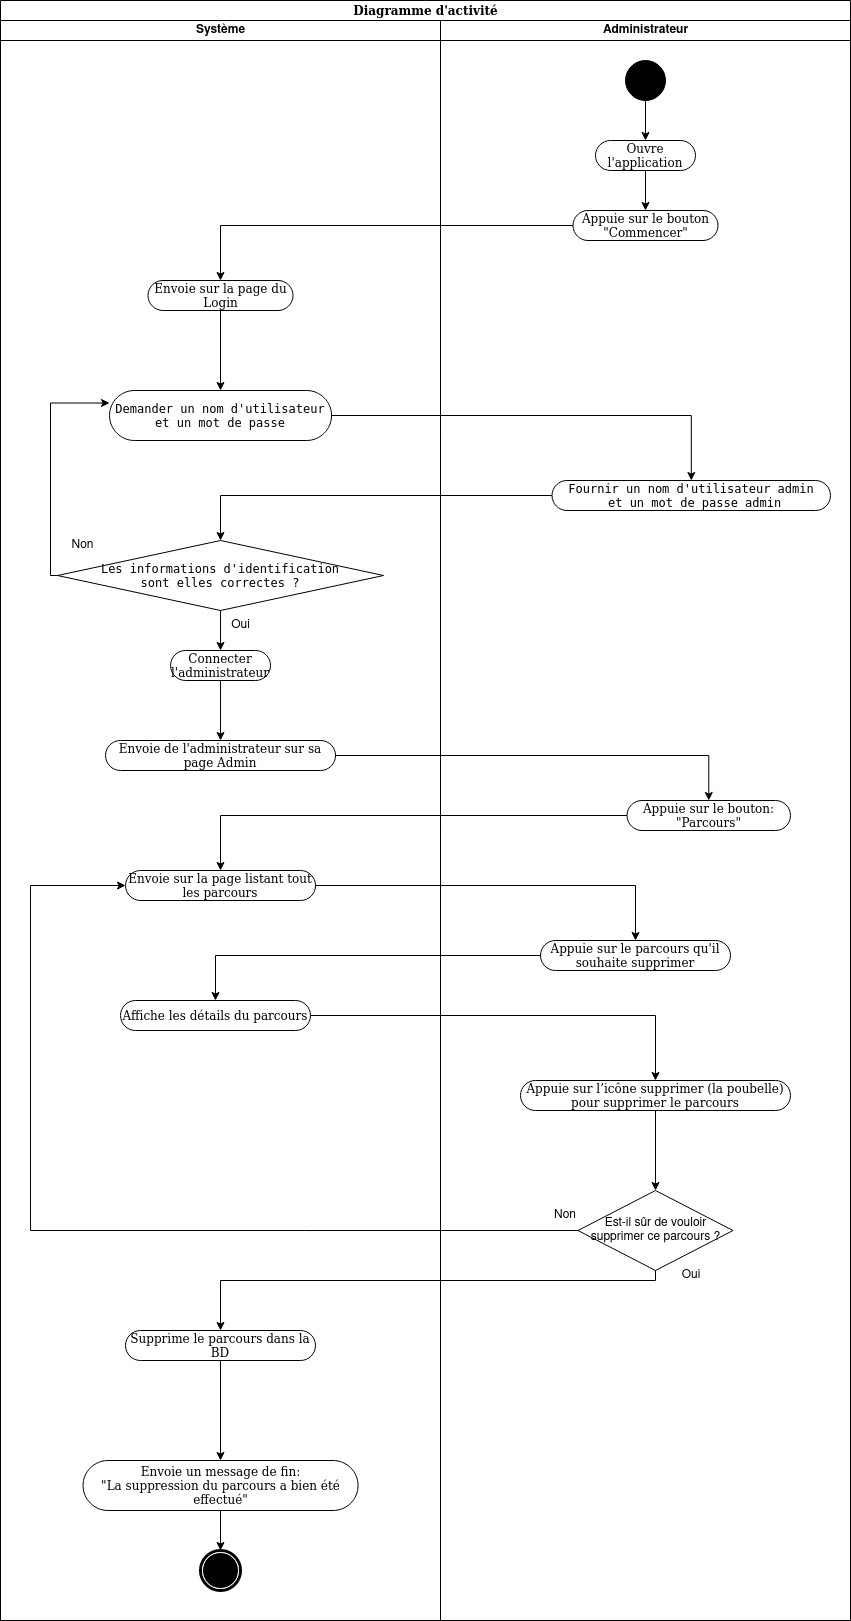

The diagram above was exported from draw.io. Its source (the exported page's mxGraphModel, read from the mxfile embedded in the PNG):
<mxGraphModel dx="1674" dy="797" grid="1" gridSize="10" guides="1" tooltips="1" connect="1" arrows="1" fold="1" page="1" pageScale="1" pageWidth="850" pageHeight="1100" background="none" math="0" shadow="0">
  <root>
    <mxCell id="0" />
    <mxCell id="1" parent="0" />
    <mxCell id="1c1d494c118603dd-1" value="Diagramme d'activité" style="swimlane;html=1;childLayout=stackLayout;startSize=20;rounded=0;shadow=0;comic=0;labelBackgroundColor=none;strokeWidth=1;fontFamily=Verdana;fontSize=12;align=center;" parent="1" vertex="1">
      <mxGeometry width="850" height="1620" as="geometry" />
    </mxCell>
    <mxCell id="1c1d494c118603dd-3" value="Système" style="swimlane;html=1;startSize=20;" parent="1c1d494c118603dd-1" vertex="1">
      <mxGeometry y="20" width="440" height="1600" as="geometry" />
    </mxCell>
    <mxCell id="GyZJy8m2m2Fdm7yqIcTn-2" style="edgeStyle=orthogonalEdgeStyle;rounded=0;orthogonalLoop=1;jettySize=auto;html=1;" parent="1c1d494c118603dd-3" source="Ia5UhNXPWNUgZF_V5X9w-43" target="Ia5UhNXPWNUgZF_V5X9w-4" edge="1">
      <mxGeometry relative="1" as="geometry" />
    </mxCell>
    <mxCell id="Ia5UhNXPWNUgZF_V5X9w-43" value="Envoie sur la page du Login" style="rounded=1;whiteSpace=wrap;html=1;shadow=0;comic=0;labelBackgroundColor=none;strokeWidth=1;fontFamily=Verdana;fontSize=12;align=center;arcSize=50;" parent="1c1d494c118603dd-3" vertex="1">
      <mxGeometry x="147.5" y="260" width="145" height="30" as="geometry" />
    </mxCell>
    <mxCell id="Ia5UhNXPWNUgZF_V5X9w-4" value="&lt;pre&gt;&lt;font face=&quot;Verdana&quot;&gt;&lt;code class=&quot;code-container&quot; role=&quot;text&quot;&gt;Demander un nom d'utilisateur&lt;br&gt;et un mot de passe&lt;/code&gt;&lt;/font&gt;&lt;/pre&gt;" style="rounded=1;whiteSpace=wrap;html=1;shadow=0;comic=0;labelBackgroundColor=none;strokeWidth=1;fontFamily=Verdana;fontSize=12;align=center;arcSize=50;" parent="1c1d494c118603dd-3" vertex="1">
      <mxGeometry x="109.03999999999999" y="370" width="222" height="50" as="geometry" />
    </mxCell>
    <mxCell id="Ia5UhNXPWNUgZF_V5X9w-12" style="edgeStyle=orthogonalEdgeStyle;rounded=0;orthogonalLoop=1;jettySize=auto;html=1;entryX=0;entryY=0.25;entryDx=0;entryDy=0;" parent="1c1d494c118603dd-3" source="Ia5UhNXPWNUgZF_V5X9w-8" target="Ia5UhNXPWNUgZF_V5X9w-4" edge="1">
      <mxGeometry relative="1" as="geometry">
        <Array as="points">
          <mxPoint x="50.04" y="555" />
          <mxPoint x="50.04" y="383" />
        </Array>
      </mxGeometry>
    </mxCell>
    <mxCell id="Ia5UhNXPWNUgZF_V5X9w-8" value="&lt;div&gt;&lt;pre&gt;&lt;code class=&quot;code-container&quot; role=&quot;text&quot;&gt;Les informations d'identification&lt;br&gt;sont elles correctes ?&lt;br&gt;&lt;/code&gt;&lt;/pre&gt;&lt;/div&gt;" style="rhombus;whiteSpace=wrap;html=1;" parent="1c1d494c118603dd-3" vertex="1">
      <mxGeometry x="57.04" y="520" width="326" height="70" as="geometry" />
    </mxCell>
    <mxCell id="Ia5UhNXPWNUgZF_V5X9w-13" value="Non" style="text;html=1;align=center;verticalAlign=middle;resizable=0;points=[];autosize=1;strokeColor=none;fillColor=none;" parent="1c1d494c118603dd-3" vertex="1">
      <mxGeometry x="57.04" y="510" width="50" height="30" as="geometry" />
    </mxCell>
    <mxCell id="Ia5UhNXPWNUgZF_V5X9w-16" value="Oui" style="text;html=1;align=center;verticalAlign=middle;resizable=0;points=[];autosize=1;strokeColor=none;fillColor=none;" parent="1c1d494c118603dd-3" vertex="1">
      <mxGeometry x="220.04" y="590" width="40" height="30" as="geometry" />
    </mxCell>
    <mxCell id="Ia5UhNXPWNUgZF_V5X9w-14" value="Connecter l'administrateur" style="rounded=1;whiteSpace=wrap;html=1;shadow=0;comic=0;labelBackgroundColor=none;strokeWidth=1;fontFamily=Verdana;fontSize=12;align=center;arcSize=50;" parent="1c1d494c118603dd-3" vertex="1">
      <mxGeometry x="170.04" y="630" width="100" height="30" as="geometry" />
    </mxCell>
    <mxCell id="Ia5UhNXPWNUgZF_V5X9w-15" style="edgeStyle=orthogonalEdgeStyle;rounded=0;orthogonalLoop=1;jettySize=auto;html=1;entryX=0.5;entryY=0;entryDx=0;entryDy=0;" parent="1c1d494c118603dd-3" source="Ia5UhNXPWNUgZF_V5X9w-8" target="Ia5UhNXPWNUgZF_V5X9w-14" edge="1">
      <mxGeometry relative="1" as="geometry" />
    </mxCell>
    <mxCell id="Ia5UhNXPWNUgZF_V5X9w-25" value="Envoie de l'administrateur sur sa page&amp;nbsp;Admin" style="rounded=1;whiteSpace=wrap;html=1;shadow=0;comic=0;labelBackgroundColor=none;strokeWidth=1;fontFamily=Verdana;fontSize=12;align=center;arcSize=50;" parent="1c1d494c118603dd-3" vertex="1">
      <mxGeometry x="105.02000000000001" y="720" width="230.04" height="30" as="geometry" />
    </mxCell>
    <mxCell id="Ia5UhNXPWNUgZF_V5X9w-26" style="edgeStyle=orthogonalEdgeStyle;rounded=0;orthogonalLoop=1;jettySize=auto;html=1;entryX=0.5;entryY=0;entryDx=0;entryDy=0;" parent="1c1d494c118603dd-3" source="Ia5UhNXPWNUgZF_V5X9w-14" target="Ia5UhNXPWNUgZF_V5X9w-25" edge="1">
      <mxGeometry relative="1" as="geometry" />
    </mxCell>
    <mxCell id="Ia5UhNXPWNUgZF_V5X9w-21" value="Envoie sur la page listant tout les parcours" style="rounded=1;whiteSpace=wrap;html=1;shadow=0;comic=0;labelBackgroundColor=none;strokeWidth=1;fontFamily=Verdana;fontSize=12;align=center;arcSize=50;" parent="1c1d494c118603dd-3" vertex="1">
      <mxGeometry x="125.03999999999999" y="850" width="190" height="30" as="geometry" />
    </mxCell>
    <mxCell id="Ia5UhNXPWNUgZF_V5X9w-35" value="" style="shape=mxgraph.bpmn.shape;html=1;verticalLabelPosition=bottom;labelBackgroundColor=#ffffff;verticalAlign=top;perimeter=ellipsePerimeter;outline=end;symbol=terminate;rounded=0;shadow=0;comic=0;strokeWidth=1;fontFamily=Verdana;fontSize=12;align=center;" parent="1c1d494c118603dd-3" vertex="1">
      <mxGeometry x="200" y="1530" width="40" height="40" as="geometry" />
    </mxCell>
    <mxCell id="EECYBu9Jna7aVF9FDp3h-2" value="Affiche les détails du parcours" style="rounded=1;whiteSpace=wrap;html=1;shadow=0;comic=0;labelBackgroundColor=none;strokeWidth=1;fontFamily=Verdana;fontSize=12;align=center;arcSize=50;" vertex="1" parent="1c1d494c118603dd-3">
      <mxGeometry x="120" y="980" width="190" height="30" as="geometry" />
    </mxCell>
    <mxCell id="EECYBu9Jna7aVF9FDp3h-16" style="edgeStyle=orthogonalEdgeStyle;rounded=0;orthogonalLoop=1;jettySize=auto;html=1;" edge="1" parent="1c1d494c118603dd-3" source="EECYBu9Jna7aVF9FDp3h-13" target="EECYBu9Jna7aVF9FDp3h-15">
      <mxGeometry relative="1" as="geometry" />
    </mxCell>
    <mxCell id="EECYBu9Jna7aVF9FDp3h-13" value="Supprime le parcours dans la BD" style="rounded=1;whiteSpace=wrap;html=1;shadow=0;comic=0;labelBackgroundColor=none;strokeWidth=1;fontFamily=Verdana;fontSize=12;align=center;arcSize=50;" vertex="1" parent="1c1d494c118603dd-3">
      <mxGeometry x="125" y="1310" width="190" height="30" as="geometry" />
    </mxCell>
    <mxCell id="EECYBu9Jna7aVF9FDp3h-17" style="edgeStyle=orthogonalEdgeStyle;rounded=0;orthogonalLoop=1;jettySize=auto;html=1;entryX=0.5;entryY=0;entryDx=0;entryDy=0;" edge="1" parent="1c1d494c118603dd-3" source="EECYBu9Jna7aVF9FDp3h-15" target="Ia5UhNXPWNUgZF_V5X9w-35">
      <mxGeometry relative="1" as="geometry" />
    </mxCell>
    <mxCell id="EECYBu9Jna7aVF9FDp3h-15" value="&lt;div&gt;Envoie un message de fin: &lt;br&gt;&lt;/div&gt;&lt;div&gt;&quot;La suppression du parcours a bien été effectué&quot;&lt;br&gt;&lt;/div&gt;" style="rounded=1;whiteSpace=wrap;html=1;shadow=0;comic=0;labelBackgroundColor=none;strokeWidth=1;fontFamily=Verdana;fontSize=12;align=center;arcSize=50;" vertex="1" parent="1c1d494c118603dd-3">
      <mxGeometry x="82.53999999999999" y="1440" width="275" height="50" as="geometry" />
    </mxCell>
    <mxCell id="Ia5UhNXPWNUgZF_V5X9w-44" style="edgeStyle=orthogonalEdgeStyle;rounded=0;orthogonalLoop=1;jettySize=auto;html=1;entryX=0.5;entryY=0;entryDx=0;entryDy=0;" parent="1c1d494c118603dd-1" source="Ia5UhNXPWNUgZF_V5X9w-41" target="Ia5UhNXPWNUgZF_V5X9w-43" edge="1">
      <mxGeometry relative="1" as="geometry" />
    </mxCell>
    <mxCell id="Ia5UhNXPWNUgZF_V5X9w-7" style="edgeStyle=orthogonalEdgeStyle;rounded=0;orthogonalLoop=1;jettySize=auto;html=1;" parent="1c1d494c118603dd-1" source="Ia5UhNXPWNUgZF_V5X9w-4" target="Ia5UhNXPWNUgZF_V5X9w-6" edge="1">
      <mxGeometry relative="1" as="geometry" />
    </mxCell>
    <mxCell id="Ia5UhNXPWNUgZF_V5X9w-11" style="edgeStyle=orthogonalEdgeStyle;rounded=0;orthogonalLoop=1;jettySize=auto;html=1;entryX=0.5;entryY=0;entryDx=0;entryDy=0;" parent="1c1d494c118603dd-1" source="Ia5UhNXPWNUgZF_V5X9w-6" target="Ia5UhNXPWNUgZF_V5X9w-8" edge="1">
      <mxGeometry relative="1" as="geometry" />
    </mxCell>
    <mxCell id="Ia5UhNXPWNUgZF_V5X9w-20" style="edgeStyle=orthogonalEdgeStyle;rounded=0;orthogonalLoop=1;jettySize=auto;html=1;entryX=0.5;entryY=0;entryDx=0;entryDy=0;" parent="1c1d494c118603dd-1" source="Ia5UhNXPWNUgZF_V5X9w-25" target="Ia5UhNXPWNUgZF_V5X9w-19" edge="1">
      <mxGeometry relative="1" as="geometry" />
    </mxCell>
    <mxCell id="Ia5UhNXPWNUgZF_V5X9w-23" style="edgeStyle=orthogonalEdgeStyle;rounded=0;orthogonalLoop=1;jettySize=auto;html=1;" parent="1c1d494c118603dd-1" source="Ia5UhNXPWNUgZF_V5X9w-19" target="Ia5UhNXPWNUgZF_V5X9w-21" edge="1">
      <mxGeometry relative="1" as="geometry" />
    </mxCell>
    <mxCell id="1c1d494c118603dd-4" value="Administrateur" style="swimlane;html=1;startSize=20;" parent="1c1d494c118603dd-1" vertex="1">
      <mxGeometry x="440" y="20" width="410" height="1600" as="geometry" />
    </mxCell>
    <mxCell id="Ia5UhNXPWNUgZF_V5X9w-40" style="edgeStyle=orthogonalEdgeStyle;rounded=0;orthogonalLoop=1;jettySize=auto;html=1;entryX=0.5;entryY=0;entryDx=0;entryDy=0;" parent="1c1d494c118603dd-4" source="60571a20871a0731-4" target="Ia5UhNXPWNUgZF_V5X9w-39" edge="1">
      <mxGeometry relative="1" as="geometry" />
    </mxCell>
    <mxCell id="60571a20871a0731-4" value="" style="ellipse;whiteSpace=wrap;html=1;rounded=0;shadow=0;comic=0;labelBackgroundColor=none;strokeWidth=1;fillColor=#000000;fontFamily=Verdana;fontSize=12;align=center;" parent="1c1d494c118603dd-4" vertex="1">
      <mxGeometry x="185" y="40" width="40" height="40" as="geometry" />
    </mxCell>
    <mxCell id="Ia5UhNXPWNUgZF_V5X9w-42" style="edgeStyle=orthogonalEdgeStyle;rounded=0;orthogonalLoop=1;jettySize=auto;html=1;" parent="1c1d494c118603dd-4" source="Ia5UhNXPWNUgZF_V5X9w-39" target="Ia5UhNXPWNUgZF_V5X9w-41" edge="1">
      <mxGeometry relative="1" as="geometry" />
    </mxCell>
    <mxCell id="Ia5UhNXPWNUgZF_V5X9w-39" value="Ouvre l'application" style="rounded=1;whiteSpace=wrap;html=1;shadow=0;comic=0;labelBackgroundColor=none;strokeWidth=1;fontFamily=Verdana;fontSize=12;align=center;arcSize=50;" parent="1c1d494c118603dd-4" vertex="1">
      <mxGeometry x="155" y="120" width="100" height="30" as="geometry" />
    </mxCell>
    <mxCell id="Ia5UhNXPWNUgZF_V5X9w-41" value="Appuie sur le bouton &quot;Commencer&quot;" style="rounded=1;whiteSpace=wrap;html=1;shadow=0;comic=0;labelBackgroundColor=none;strokeWidth=1;fontFamily=Verdana;fontSize=12;align=center;arcSize=50;" parent="1c1d494c118603dd-4" vertex="1">
      <mxGeometry x="132.5" y="190" width="145" height="30" as="geometry" />
    </mxCell>
    <mxCell id="Ia5UhNXPWNUgZF_V5X9w-6" value="&lt;pre&gt;&lt;code class=&quot;code-container&quot; role=&quot;text&quot;&gt;Fournir un nom d'utilisateur admin&lt;br&gt; et un mot de passe admin&lt;/code&gt;&lt;/pre&gt;" style="rounded=1;whiteSpace=wrap;html=1;shadow=0;comic=0;labelBackgroundColor=none;strokeWidth=1;fontFamily=Verdana;fontSize=12;align=center;arcSize=50;" parent="1c1d494c118603dd-4" vertex="1">
      <mxGeometry x="111.53" y="460" width="278.47" height="30" as="geometry" />
    </mxCell>
    <mxCell id="Ia5UhNXPWNUgZF_V5X9w-19" value="Appuie sur le bouton: &quot;Parcours&quot;" style="rounded=1;whiteSpace=wrap;html=1;shadow=0;comic=0;labelBackgroundColor=none;strokeWidth=1;fontFamily=Verdana;fontSize=12;align=center;arcSize=50;" parent="1c1d494c118603dd-4" vertex="1">
      <mxGeometry x="186.53" y="780" width="163.47" height="30" as="geometry" />
    </mxCell>
    <mxCell id="EECYBu9Jna7aVF9FDp3h-1" value="Appuie sur le parcours qu'il souhaite supprimer" style="rounded=1;whiteSpace=wrap;html=1;shadow=0;comic=0;labelBackgroundColor=none;strokeWidth=1;fontFamily=Verdana;fontSize=12;align=center;arcSize=50;" vertex="1" parent="1c1d494c118603dd-4">
      <mxGeometry x="100" y="920" width="190" height="30" as="geometry" />
    </mxCell>
    <mxCell id="EECYBu9Jna7aVF9FDp3h-9" style="edgeStyle=orthogonalEdgeStyle;rounded=0;orthogonalLoop=1;jettySize=auto;html=1;entryX=0.5;entryY=0;entryDx=0;entryDy=0;" edge="1" parent="1c1d494c118603dd-4" source="EECYBu9Jna7aVF9FDp3h-5" target="EECYBu9Jna7aVF9FDp3h-8">
      <mxGeometry relative="1" as="geometry" />
    </mxCell>
    <mxCell id="EECYBu9Jna7aVF9FDp3h-5" value="Appuie sur l’icône supprimer (la poubelle) pour supprimer le parcours" style="rounded=1;whiteSpace=wrap;html=1;shadow=0;comic=0;labelBackgroundColor=none;strokeWidth=1;fontFamily=Verdana;fontSize=12;align=center;arcSize=50;" vertex="1" parent="1c1d494c118603dd-4">
      <mxGeometry x="80" y="1060" width="270" height="30" as="geometry" />
    </mxCell>
    <mxCell id="EECYBu9Jna7aVF9FDp3h-8" value="Est-il sûr de vouloir supprimer ce parcours ?" style="rhombus;whiteSpace=wrap;html=1;" vertex="1" parent="1c1d494c118603dd-4">
      <mxGeometry x="137.5" y="1170" width="155" height="80" as="geometry" />
    </mxCell>
    <mxCell id="EECYBu9Jna7aVF9FDp3h-10" value="Non" style="text;html=1;strokeColor=none;fillColor=none;align=center;verticalAlign=middle;whiteSpace=wrap;rounded=0;" vertex="1" parent="1c1d494c118603dd-4">
      <mxGeometry x="95" y="1180" width="60" height="30" as="geometry" />
    </mxCell>
    <mxCell id="EECYBu9Jna7aVF9FDp3h-12" value="Oui" style="text;html=1;strokeColor=none;fillColor=none;align=center;verticalAlign=middle;whiteSpace=wrap;rounded=0;" vertex="1" parent="1c1d494c118603dd-4">
      <mxGeometry x="220.76" y="1240" width="60" height="30" as="geometry" />
    </mxCell>
    <mxCell id="EECYBu9Jna7aVF9FDp3h-3" style="edgeStyle=orthogonalEdgeStyle;rounded=0;orthogonalLoop=1;jettySize=auto;html=1;" edge="1" parent="1c1d494c118603dd-1" source="Ia5UhNXPWNUgZF_V5X9w-21" target="EECYBu9Jna7aVF9FDp3h-1">
      <mxGeometry relative="1" as="geometry" />
    </mxCell>
    <mxCell id="EECYBu9Jna7aVF9FDp3h-4" style="edgeStyle=orthogonalEdgeStyle;rounded=0;orthogonalLoop=1;jettySize=auto;html=1;" edge="1" parent="1c1d494c118603dd-1" source="EECYBu9Jna7aVF9FDp3h-1" target="EECYBu9Jna7aVF9FDp3h-2">
      <mxGeometry relative="1" as="geometry" />
    </mxCell>
    <mxCell id="EECYBu9Jna7aVF9FDp3h-6" style="edgeStyle=orthogonalEdgeStyle;rounded=0;orthogonalLoop=1;jettySize=auto;html=1;" edge="1" parent="1c1d494c118603dd-1" source="EECYBu9Jna7aVF9FDp3h-2" target="EECYBu9Jna7aVF9FDp3h-5">
      <mxGeometry relative="1" as="geometry" />
    </mxCell>
    <mxCell id="EECYBu9Jna7aVF9FDp3h-11" style="edgeStyle=orthogonalEdgeStyle;rounded=0;orthogonalLoop=1;jettySize=auto;html=1;entryX=0;entryY=0.5;entryDx=0;entryDy=0;" edge="1" parent="1c1d494c118603dd-1" source="EECYBu9Jna7aVF9FDp3h-8" target="Ia5UhNXPWNUgZF_V5X9w-21">
      <mxGeometry relative="1" as="geometry">
        <Array as="points">
          <mxPoint x="30" y="1230" />
          <mxPoint x="30" y="885" />
        </Array>
      </mxGeometry>
    </mxCell>
    <mxCell id="EECYBu9Jna7aVF9FDp3h-14" style="edgeStyle=orthogonalEdgeStyle;rounded=0;orthogonalLoop=1;jettySize=auto;html=1;entryX=0.5;entryY=0;entryDx=0;entryDy=0;" edge="1" parent="1c1d494c118603dd-1" source="EECYBu9Jna7aVF9FDp3h-8" target="EECYBu9Jna7aVF9FDp3h-13">
      <mxGeometry relative="1" as="geometry">
        <Array as="points">
          <mxPoint x="655" y="1280" />
          <mxPoint x="220" y="1280" />
        </Array>
      </mxGeometry>
    </mxCell>
  </root>
</mxGraphModel>